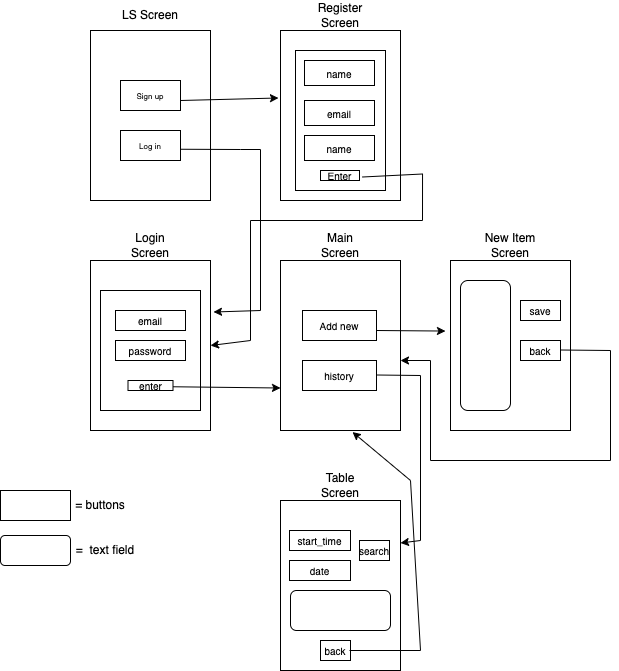

The diagram above was exported from draw.io. Its source (the exported page's mxGraphModel, read from the mxfile embedded in the PNG):
<mxGraphModel dx="1474" dy="794" grid="1" gridSize="10" guides="1" tooltips="1" connect="1" arrows="1" fold="1" page="1" pageScale="1" pageWidth="827" pageHeight="1169" math="0" shadow="0">
  <root>
    <mxCell id="0" />
    <mxCell id="1" parent="0" />
    <mxCell id="H0RGpMcEtO5d_SPnNVg7-1" value="" style="rounded=0;whiteSpace=wrap;html=1;" parent="1" vertex="1">
      <mxGeometry x="130" y="110" width="120" height="170" as="geometry" />
    </mxCell>
    <mxCell id="H0RGpMcEtO5d_SPnNVg7-2" value="" style="rounded=0;whiteSpace=wrap;html=1;" parent="1" vertex="1">
      <mxGeometry x="320" y="580" width="120" height="170" as="geometry" />
    </mxCell>
    <mxCell id="H0RGpMcEtO5d_SPnNVg7-3" value="" style="rounded=0;whiteSpace=wrap;html=1;" parent="1" vertex="1">
      <mxGeometry x="490" y="340" width="120" height="170" as="geometry" />
    </mxCell>
    <mxCell id="H0RGpMcEtO5d_SPnNVg7-4" value="" style="rounded=0;whiteSpace=wrap;html=1;" parent="1" vertex="1">
      <mxGeometry x="320" y="340" width="120" height="170" as="geometry" />
    </mxCell>
    <mxCell id="H0RGpMcEtO5d_SPnNVg7-5" value="" style="rounded=0;whiteSpace=wrap;html=1;" parent="1" vertex="1">
      <mxGeometry x="320" y="110" width="120" height="170" as="geometry" />
    </mxCell>
    <mxCell id="H0RGpMcEtO5d_SPnNVg7-6" value="" style="rounded=0;whiteSpace=wrap;html=1;" parent="1" vertex="1">
      <mxGeometry x="130" y="340" width="120" height="170" as="geometry" />
    </mxCell>
    <mxCell id="H0RGpMcEtO5d_SPnNVg7-7" value="LS Screen" style="text;html=1;strokeColor=none;fillColor=none;align=center;verticalAlign=middle;whiteSpace=wrap;rounded=0;" parent="1" vertex="1">
      <mxGeometry x="160" y="80" width="60" height="30" as="geometry" />
    </mxCell>
    <mxCell id="H0RGpMcEtO5d_SPnNVg7-8" value="Register Screen" style="text;html=1;strokeColor=none;fillColor=none;align=center;verticalAlign=middle;whiteSpace=wrap;rounded=0;" parent="1" vertex="1">
      <mxGeometry x="350" y="80" width="60" height="30" as="geometry" />
    </mxCell>
    <mxCell id="H0RGpMcEtO5d_SPnNVg7-9" value="Login Screen" style="text;html=1;strokeColor=none;fillColor=none;align=center;verticalAlign=middle;whiteSpace=wrap;rounded=0;" parent="1" vertex="1">
      <mxGeometry x="160" y="310" width="60" height="30" as="geometry" />
    </mxCell>
    <mxCell id="H0RGpMcEtO5d_SPnNVg7-10" value="Main Screen" style="text;html=1;strokeColor=none;fillColor=none;align=center;verticalAlign=middle;whiteSpace=wrap;rounded=0;" parent="1" vertex="1">
      <mxGeometry x="350" y="310" width="60" height="30" as="geometry" />
    </mxCell>
    <mxCell id="H0RGpMcEtO5d_SPnNVg7-11" value="New Item Screen" style="text;html=1;strokeColor=none;fillColor=none;align=center;verticalAlign=middle;whiteSpace=wrap;rounded=0;" parent="1" vertex="1">
      <mxGeometry x="520" y="310" width="60" height="30" as="geometry" />
    </mxCell>
    <mxCell id="H0RGpMcEtO5d_SPnNVg7-13" value="Table Screen" style="text;html=1;strokeColor=none;fillColor=none;align=center;verticalAlign=middle;whiteSpace=wrap;rounded=0;" parent="1" vertex="1">
      <mxGeometry x="350" y="550" width="60" height="30" as="geometry" />
    </mxCell>
    <mxCell id="H0RGpMcEtO5d_SPnNVg7-14" value="&lt;font style=&quot;font-size: 8px&quot;&gt;Sign up&lt;/font&gt;" style="rounded=0;whiteSpace=wrap;html=1;" parent="1" vertex="1">
      <mxGeometry x="160" y="160" width="60" height="30" as="geometry" />
    </mxCell>
    <mxCell id="H0RGpMcEtO5d_SPnNVg7-15" value="&lt;span style=&quot;font-size: 8px&quot;&gt;Log in&lt;/span&gt;" style="rounded=0;whiteSpace=wrap;html=1;" parent="1" vertex="1">
      <mxGeometry x="160" y="210" width="60" height="30" as="geometry" />
    </mxCell>
    <mxCell id="H0RGpMcEtO5d_SPnNVg7-16" value="" style="rounded=0;whiteSpace=wrap;html=1;fontSize=10;" parent="1" vertex="1">
      <mxGeometry x="335" y="130" width="90" height="140" as="geometry" />
    </mxCell>
    <mxCell id="H0RGpMcEtO5d_SPnNVg7-17" value="name" style="rounded=0;whiteSpace=wrap;html=1;fontSize=10;" parent="1" vertex="1">
      <mxGeometry x="344" y="140" width="70" height="25" as="geometry" />
    </mxCell>
    <mxCell id="H0RGpMcEtO5d_SPnNVg7-20" value="email" style="rounded=0;whiteSpace=wrap;html=1;fontSize=10;" parent="1" vertex="1">
      <mxGeometry x="344" y="180" width="70" height="25" as="geometry" />
    </mxCell>
    <mxCell id="H0RGpMcEtO5d_SPnNVg7-21" value="name" style="rounded=0;whiteSpace=wrap;html=1;fontSize=10;" parent="1" vertex="1">
      <mxGeometry x="344" y="215" width="70" height="25" as="geometry" />
    </mxCell>
    <mxCell id="H0RGpMcEtO5d_SPnNVg7-22" value="Enter" style="rounded=0;whiteSpace=wrap;html=1;fontSize=10;" parent="1" vertex="1">
      <mxGeometry x="360" y="250" width="39" height="10" as="geometry" />
    </mxCell>
    <mxCell id="H0RGpMcEtO5d_SPnNVg7-23" value="" style="rounded=0;whiteSpace=wrap;html=1;fontSize=10;" parent="1" vertex="1">
      <mxGeometry x="140" y="370" width="100" height="120" as="geometry" />
    </mxCell>
    <mxCell id="H0RGpMcEtO5d_SPnNVg7-24" value="email" style="rounded=0;whiteSpace=wrap;html=1;fontSize=10;" parent="1" vertex="1">
      <mxGeometry x="155" y="390" width="70" height="20" as="geometry" />
    </mxCell>
    <mxCell id="H0RGpMcEtO5d_SPnNVg7-25" value="password" style="rounded=0;whiteSpace=wrap;html=1;fontSize=10;" parent="1" vertex="1">
      <mxGeometry x="155" y="420" width="70" height="20" as="geometry" />
    </mxCell>
    <mxCell id="H0RGpMcEtO5d_SPnNVg7-26" value="enter" style="rounded=0;whiteSpace=wrap;html=1;fontSize=10;" parent="1" vertex="1">
      <mxGeometry x="167.5" y="460" width="45" height="10" as="geometry" />
    </mxCell>
    <mxCell id="H0RGpMcEtO5d_SPnNVg7-27" value="Add new" style="rounded=0;whiteSpace=wrap;html=1;fontSize=10;" parent="1" vertex="1">
      <mxGeometry x="342" y="390" width="74" height="30" as="geometry" />
    </mxCell>
    <mxCell id="H0RGpMcEtO5d_SPnNVg7-28" value="history" style="rounded=0;whiteSpace=wrap;html=1;fontSize=10;" parent="1" vertex="1">
      <mxGeometry x="342" y="440" width="74" height="30" as="geometry" />
    </mxCell>
    <mxCell id="H0RGpMcEtO5d_SPnNVg7-30" value="save" style="rounded=0;whiteSpace=wrap;html=1;fontSize=10;" parent="1" vertex="1">
      <mxGeometry x="560" y="380" width="40" height="20" as="geometry" />
    </mxCell>
    <mxCell id="H0RGpMcEtO5d_SPnNVg7-31" value="back" style="rounded=0;whiteSpace=wrap;html=1;fontSize=10;" parent="1" vertex="1">
      <mxGeometry x="560" y="420" width="40" height="20" as="geometry" />
    </mxCell>
    <mxCell id="H0RGpMcEtO5d_SPnNVg7-32" value="start_time" style="rounded=0;whiteSpace=wrap;html=1;fontSize=10;" parent="1" vertex="1">
      <mxGeometry x="329" y="610" width="61" height="20" as="geometry" />
    </mxCell>
    <mxCell id="H0RGpMcEtO5d_SPnNVg7-33" value="date" style="rounded=0;whiteSpace=wrap;html=1;fontSize=10;" parent="1" vertex="1">
      <mxGeometry x="329" y="640" width="61" height="20" as="geometry" />
    </mxCell>
    <mxCell id="H0RGpMcEtO5d_SPnNVg7-34" value="search" style="rounded=0;whiteSpace=wrap;html=1;fontSize=10;" parent="1" vertex="1">
      <mxGeometry x="399" y="620" width="30" height="20" as="geometry" />
    </mxCell>
    <mxCell id="H0RGpMcEtO5d_SPnNVg7-36" value="back" style="rounded=0;whiteSpace=wrap;html=1;fontSize=10;" parent="1" vertex="1">
      <mxGeometry x="360" y="720" width="30" height="20" as="geometry" />
    </mxCell>
    <mxCell id="H0RGpMcEtO5d_SPnNVg7-37" value="" style="endArrow=classic;html=1;rounded=0;fontSize=10;entryX=-0.017;entryY=0.397;entryDx=0;entryDy=0;entryPerimeter=0;" parent="1" target="H0RGpMcEtO5d_SPnNVg7-5" edge="1">
      <mxGeometry width="50" height="50" relative="1" as="geometry">
        <mxPoint x="220" y="180" as="sourcePoint" />
        <mxPoint x="310" y="180" as="targetPoint" />
      </mxGeometry>
    </mxCell>
    <mxCell id="H0RGpMcEtO5d_SPnNVg7-38" value="" style="endArrow=classic;html=1;rounded=0;fontSize=10;entryX=1.025;entryY=0.303;entryDx=0;entryDy=0;entryPerimeter=0;" parent="1" target="H0RGpMcEtO5d_SPnNVg7-6" edge="1">
      <mxGeometry width="50" height="50" relative="1" as="geometry">
        <mxPoint x="220" y="228.75" as="sourcePoint" />
        <mxPoint x="300" y="430" as="targetPoint" />
        <Array as="points">
          <mxPoint x="280" y="229" />
          <mxPoint x="300" y="229" />
          <mxPoint x="300" y="390" />
        </Array>
      </mxGeometry>
    </mxCell>
    <mxCell id="H0RGpMcEtO5d_SPnNVg7-39" value="" style="endArrow=classic;html=1;rounded=0;fontSize=10;entryX=1;entryY=0.5;entryDx=0;entryDy=0;" parent="1" target="H0RGpMcEtO5d_SPnNVg7-6" edge="1">
      <mxGeometry width="50" height="50" relative="1" as="geometry">
        <mxPoint x="402.03999999999996" y="256.5" as="sourcePoint" />
        <mxPoint x="290" y="450" as="targetPoint" />
        <Array as="points">
          <mxPoint x="462.03999999999996" y="253.5" />
          <mxPoint x="462" y="300" />
          <mxPoint x="290" y="300" />
          <mxPoint x="290" y="420" />
        </Array>
      </mxGeometry>
    </mxCell>
    <mxCell id="H0RGpMcEtO5d_SPnNVg7-40" value="" style="endArrow=classic;html=1;rounded=0;fontSize=10;entryX=0;entryY=0.75;entryDx=0;entryDy=0;" parent="1" target="H0RGpMcEtO5d_SPnNVg7-4" edge="1">
      <mxGeometry width="50" height="50" relative="1" as="geometry">
        <mxPoint x="212.5" y="466.26" as="sourcePoint" />
        <mxPoint x="310.46000000000004" y="463.75" as="targetPoint" />
      </mxGeometry>
    </mxCell>
    <mxCell id="H0RGpMcEtO5d_SPnNVg7-41" value="" style="endArrow=classic;html=1;rounded=0;fontSize=10;entryX=-0.042;entryY=0.415;entryDx=0;entryDy=0;entryPerimeter=0;" parent="1" target="H0RGpMcEtO5d_SPnNVg7-3" edge="1">
      <mxGeometry width="50" height="50" relative="1" as="geometry">
        <mxPoint x="416" y="410" as="sourcePoint" />
        <mxPoint x="466" y="360" as="targetPoint" />
      </mxGeometry>
    </mxCell>
    <mxCell id="H0RGpMcEtO5d_SPnNVg7-42" value="" style="endArrow=classic;html=1;rounded=0;fontSize=10;entryX=1;entryY=0.25;entryDx=0;entryDy=0;" parent="1" target="H0RGpMcEtO5d_SPnNVg7-2" edge="1">
      <mxGeometry width="50" height="50" relative="1" as="geometry">
        <mxPoint x="416" y="454.5" as="sourcePoint" />
        <mxPoint x="460" y="660" as="targetPoint" />
        <Array as="points">
          <mxPoint x="460" y="455" />
          <mxPoint x="460" y="620" />
        </Array>
      </mxGeometry>
    </mxCell>
    <mxCell id="H0RGpMcEtO5d_SPnNVg7-43" value="" style="endArrow=classic;html=1;rounded=0;fontSize=10;" parent="1" edge="1">
      <mxGeometry width="50" height="50" relative="1" as="geometry">
        <mxPoint x="600" y="429.5" as="sourcePoint" />
        <mxPoint x="440" y="440" as="targetPoint" />
        <Array as="points">
          <mxPoint x="650" y="430" />
          <mxPoint x="650" y="540" />
          <mxPoint x="470" y="540" />
          <mxPoint x="470" y="440" />
        </Array>
      </mxGeometry>
    </mxCell>
    <mxCell id="H0RGpMcEtO5d_SPnNVg7-44" value="" style="endArrow=classic;html=1;rounded=0;fontSize=10;entryX=0.6;entryY=1.009;entryDx=0;entryDy=0;entryPerimeter=0;" parent="1" target="H0RGpMcEtO5d_SPnNVg7-4" edge="1">
      <mxGeometry width="50" height="50" relative="1" as="geometry">
        <mxPoint x="389" y="730" as="sourcePoint" />
        <mxPoint x="450" y="530" as="targetPoint" />
        <Array as="points">
          <mxPoint x="460" y="730" />
          <mxPoint x="450" y="560" />
        </Array>
      </mxGeometry>
    </mxCell>
    <mxCell id="u3Nrj3hynpYQkN3gvxQq-1" value="" style="rounded=1;whiteSpace=wrap;html=1;" vertex="1" parent="1">
      <mxGeometry x="500" y="360" width="50" height="130" as="geometry" />
    </mxCell>
    <mxCell id="u3Nrj3hynpYQkN3gvxQq-2" value="" style="rounded=1;whiteSpace=wrap;html=1;" vertex="1" parent="1">
      <mxGeometry x="330" y="670" width="100" height="40" as="geometry" />
    </mxCell>
    <mxCell id="u3Nrj3hynpYQkN3gvxQq-3" value="" style="rounded=0;whiteSpace=wrap;html=1;" vertex="1" parent="1">
      <mxGeometry x="40" y="570" width="70" height="30" as="geometry" />
    </mxCell>
    <mxCell id="u3Nrj3hynpYQkN3gvxQq-4" value="= buttons" style="text;html=1;strokeColor=none;fillColor=none;align=center;verticalAlign=middle;whiteSpace=wrap;rounded=0;" vertex="1" parent="1">
      <mxGeometry x="110" y="570" width="60" height="30" as="geometry" />
    </mxCell>
    <mxCell id="u3Nrj3hynpYQkN3gvxQq-5" value="" style="rounded=1;whiteSpace=wrap;html=1;" vertex="1" parent="1">
      <mxGeometry x="40" y="615" width="70" height="30" as="geometry" />
    </mxCell>
    <mxCell id="u3Nrj3hynpYQkN3gvxQq-6" value="=&amp;nbsp; text field" style="text;html=1;strokeColor=none;fillColor=none;align=center;verticalAlign=middle;whiteSpace=wrap;rounded=0;" vertex="1" parent="1">
      <mxGeometry x="110" y="615" width="70" height="30" as="geometry" />
    </mxCell>
  </root>
</mxGraphModel>